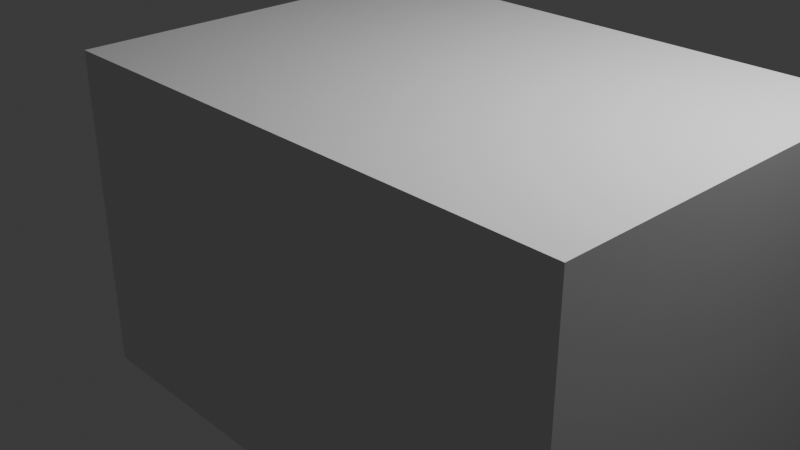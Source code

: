 # Source: ship.blend  (saved by Blender 4.1.23; exported with 4.5.12 LTS)
import bpy
from mathutils import Matrix  # noqa: F401  (used for matrix-valued properties, if any)

bpy.ops.wm.read_factory_settings(use_empty=True)
scene = bpy.context.scene
scene.name = 'Scene'

# ---- collections
col_collection = bpy.data.collections.new('Collection'); scene.collection.children.link(col_collection)

# ---- world
world_world = bpy.data.worlds.new('World'); scene.world = world_world
world_world.use_nodes = True; world_world.node_tree.nodes.clear()
_N = world_world.node_tree.nodes; _L = world_world.node_tree.links
n0 = _N.new('ShaderNodeOutputWorld'); n0.name = 'World Output'; n0.location = (300, 300)
n1 = _N.new('ShaderNodeBackground'); n1.name = 'Background'; n1.location = (10, 300)
n1.inputs[0].default_value = (0.05088, 0.05088, 0.05088, 1.0)
_L.new(n1.outputs[0], n0.inputs[0])
n0.is_active_output = True
world_world.color = (0.05088, 0.05088, 0.05088)
world_world.use_sun_shadow = False
world_world.sun_shadow_jitter_overblur = 0.0

# ---- cameras
cam_camera = bpy.data.cameras.new('Camera')
cam_camera.clip_end = 100.0
cam_camera.ortho_scale = 7.314

# ---- lights
light_light = bpy.data.lights.new('Light', 'POINT')
light_light.transmission_factor = 0.0
light_light.energy = 1000.0
light_light.shadow_soft_size = 0.1
light_light.shadow_maximum_resolution = 0.006
light_light.use_absolute_resolution = True

# ---- meshes
me_cube_001 = bpy.data.meshes.new('Cube.001')
me_cube_001.from_pydata([(-1.228, -0.2525, -0.538), (-1.228, -0.2525, 0.538), (-1.228, 0.2525, -0.538), (-1.215, 0.3283, 0.5898), (2.138, -0.4692, -1.0), (2.138, -0.4692, 1.0), (2.138, 0.4692, -1.0), (2.138, 0.4692, 1.0), (-1.228, 0.4692, -1.0), (-1.228, -0.4692, -1.0), (-1.228, -0.4692, 1.0), (-1.228, 0.4692, 1.0), (-1.228, 0.1886, -0.538), (-1.228, -0.1886, -0.538), (-1.228, -0.2525, -0.1793), (-1.228, -0.2525, 0.1793), (-1.228, -0.08415, 0.538), (-1.215, 0.2299, 0.5898), (-1.215, 0.3283, 0.1647), (-1.215, 0.3283, -0.2603), (-1.228, -0.08415, -0.1793), (-1.228, -0.08415, 0.1793), (-1.215, 0.2299, -0.2603), (-1.215, 0.2299, 0.1647), (-0.5778, 0.4692, -1.0), (-0.5778, -0.4692, -1.0), (-0.5778, -0.1886, -0.538), (-0.5778, -0.2525, -0.538), (-0.5778, 0.2525, -0.538), (-0.5778, 0.1886, -0.538), (-0.5028, 0.2872, -0.8805), (-0.5028, -0.2872, -0.8805), (-0.5028, -0.05151, -0.5977), (-0.5028, -0.1545, -0.5977), (-0.5028, 0.1545, -0.5977), (-0.5028, 0.05151, -0.5977), (-1.166, 0.2457, 0.4533), (-1.166, 0.3125, 0.4533), (-1.166, 0.3125, 0.1647), (-1.166, 0.3125, -0.1239), (-1.166, 0.2457, 0.1647), (-1.166, 0.2457, -0.1239), (-1.228, 0.06286, -0.538), (-1.228, -0.06286, -0.538), (-0.5778, 0.06286, -0.538), (-0.5778, -0.06286, -0.538), (-1.094, 0.1768, -0.538), (-0.7117, 0.1768, -0.538), (-0.7317, -0.1886, -0.538), (-1.074, -0.1886, -0.538), (-1.094, 0.07463, -0.538), (-0.7117, 0.07463, -0.538), (-1.074, -0.06286, -0.538), (-0.7317, -0.06286, -0.538), (-0.7317, -0.1886, -0.4844), (-1.074, -0.1886, -0.4844), (-1.074, -0.06286, -0.4844), (-0.7317, -0.06286, -0.4844)], [], [(22, 40, 23), (6, 11, 8), (4, 7, 6), (9, 5, 4), (9, 6, 8), (5, 11, 7), (9, 27, 0), (15, 10, 9), (16, 17, 11), (18, 19, 8), (21, 1, 15), (23, 16, 21), (13, 14, 0), (20, 15, 14), (20, 42, 22), (22, 21, 20), (2, 22, 12), (3, 38, 18), (27, 32, 26), (8, 25, 9), (47, 29, 28), (2, 24, 8), (48, 49, 0), (48, 45, 53), (32, 31, 30), (29, 34, 28), (28, 30, 24), (24, 31, 25), (45, 32, 35), (25, 33, 27), (38, 36, 40), (39, 40, 41), (23, 36, 17), (19, 41, 22), (18, 39, 19), (17, 37, 3), (51, 29, 47), (53, 44, 51), (42, 46, 12), (50, 47, 46), (43, 50, 42), (52, 51, 50), (13, 52, 43), (53, 54, 48), (55, 57, 56), (52, 57, 53), (48, 55, 49), (49, 56, 52), (22, 41, 40), (6, 7, 11), (4, 5, 7), (9, 10, 5), (9, 4, 6), (5, 10, 11), (9, 25, 27), (9, 0, 14), (15, 1, 10), (9, 14, 15), (10, 1, 16), (17, 3, 11), (10, 16, 11), (11, 3, 18), (19, 2, 8), (11, 18, 8), (21, 16, 1), (23, 17, 16), (13, 20, 14), (20, 21, 15), (20, 13, 43), (43, 42, 20), (42, 12, 22), (22, 23, 21), (2, 19, 22), (3, 37, 38), (27, 33, 32), (8, 24, 25), (28, 2, 47), (2, 12, 46), (47, 2, 46), (2, 28, 24), (49, 13, 0), (0, 27, 48), (27, 26, 48), (48, 26, 45), (30, 34, 35), (32, 33, 31), (30, 35, 32), (29, 35, 34), (28, 34, 30), (24, 30, 31), (35, 29, 44), (45, 26, 32), (35, 44, 45), (25, 31, 33), (38, 37, 36), (39, 38, 40), (23, 40, 36), (19, 39, 41), (18, 38, 39), (17, 36, 37), (51, 44, 29), (53, 45, 44), (42, 50, 46), (50, 51, 47), (43, 52, 50), (52, 53, 51), (13, 49, 52), (53, 57, 54), (55, 54, 57), (52, 56, 57), (48, 54, 55), (49, 55, 56)])
_uv = me_cube_001.uv_layers.new(name='UVMap')
_uv.uv.foreach_set('vector', [0.4776, 0.1474, 0.5224, 0.1474, 0.5224, 0.1474, 0.375, 0.5, 0.625, 0.25, 0.375, 0.25, 0.375, 0.75, 0.625, 0.5, 0.375, 0.5, 0.375, 1.0, 0.625, 0.75, 0.375, 0.75, 0.125, 0.75, 0.375, 0.5, 0.125, 0.5, 0.625, 0.75, 0.875, 0.5, 0.625, 0.5, 0.375, 0.0, 0.4327, 0.05775, 0.4327, 0.05775, 0.5224, 0.05775, 0.625, 0.0, 0.375, 0.0, 0.5673, 0.1026, 0.5673, 0.1474, 0.625, 0.25, 0.5224, 0.1922, 0.4776, 0.1923, 0.375, 0.25, 0.5224, 0.1026, 0.5673, 0.05775, 0.5224, 0.05775, 0.5224, 0.1474, 0.5673, 0.1026, 0.5224, 0.1026, 0.4327, 0.1026, 0.4776, 0.05775, 0.4327, 0.05775, 0.4776, 0.1026, 0.5224, 0.05775, 0.4776, 0.05775, 0.4776, 0.1026, 0.4327, 0.1325, 0.4776, 0.1474, 0.4776, 0.1474, 0.5224, 0.1026, 0.4776, 0.1026, 0.4328, 0.1923, 0.4776, 0.1474, 0.4327, 0.1474, 0.5673, 0.1923, 0.5224, 0.1922, 0.5224, 0.1922, 0.4327, 0.05775, 0.4327, 0.1026, 0.4327, 0.1026, 0.125, 0.5, 0.125, 0.75, 0.125, 0.75, 0.4327, 0.1474, 0.4327, 0.1474, 0.4328, 0.1923, 0.4328, 0.1923, 0.375, 0.25, 0.375, 0.25, 0.4327, 0.1026, 0.4327, 0.1026, 0.4327, 0.05775, 0.4327, 0.1026, 0.4327, 0.1175, 0.4327, 0.1175, 0.4327, 0.1026, 0.375, 0.0, 0.375, 0.25, 0.4327, 0.1474, 0.4328, 0.1923, 0.4328, 0.1923, 0.4328, 0.1923, 0.375, 0.25, 0.375, 0.25, 0.125, 0.5, 0.125, 0.75, 0.125, 0.75, 0.4327, 0.1175, 0.4327, 0.1026, 0.4327, 0.1474, 0.375, 0.0, 0.4327, 0.05775, 0.4327, 0.05775, 0.5224, 0.1922, 0.5673, 0.1474, 0.5224, 0.1474, 0.4776, 0.1923, 0.5224, 0.1474, 0.4776, 0.1474, 0.5224, 0.1474, 0.5673, 0.1474, 0.5673, 0.1474, 0.4776, 0.1923, 0.4776, 0.1474, 0.4776, 0.1474, 0.5224, 0.1922, 0.4776, 0.1923, 0.4776, 0.1923, 0.5673, 0.1474, 0.5673, 0.1923, 0.5673, 0.1923, 0.4327, 0.1325, 0.4327, 0.1474, 0.4327, 0.1474, 0.4327, 0.1175, 0.4327, 0.1325, 0.4327, 0.1325, 0.4327, 0.1325, 0.4327, 0.1474, 0.4327, 0.1474, 0.4327, 0.1325, 0.4327, 0.1474, 0.4327, 0.1474, 0.4327, 0.1175, 0.4327, 0.1325, 0.4327, 0.1325, 0.4327, 0.1175, 0.4327, 0.1325, 0.4327, 0.1325, 0.4327, 0.1026, 0.4327, 0.1175, 0.4327, 0.1175, 0.4327, 0.1175, 0.4327, 0.1026, 0.4327, 0.1026, 0.4327, 0.1026, 0.4327, 0.1175, 0.4327, 0.1175, 0.4327, 0.1175, 0.4327, 0.1175, 0.4327, 0.1175, 0.4327, 0.1026, 0.4327, 0.1026, 0.4327, 0.1026, 0.4327, 0.1026, 0.4327, 0.1175, 0.4327, 0.1175, 0.4776, 0.1474, 0.4776, 0.1474, 0.5224, 0.1474, 0.375, 0.5, 0.625, 0.5, 0.625, 0.25, 0.375, 0.75, 0.625, 0.75, 0.625, 0.5, 0.375, 1.0, 0.625, 1.0, 0.625, 0.75, 0.125, 0.75, 0.375, 0.75, 0.375, 0.5, 0.625, 0.75, 0.875, 0.75, 0.875, 0.5, 0.375, 0.0, 0.375, 0.0, 0.4327, 0.05775, 0.375, 0.0, 0.4327, 0.05775, 0.4776, 0.05775, 0.5224, 0.05775, 0.5673, 0.05775, 0.625, 0.0, 0.375, 0.0, 0.4776, 0.05775, 0.5224, 0.05775, 0.625, 0.0, 0.5673, 0.05775, 0.5673, 0.1026, 0.5673, 0.1474, 0.5673, 0.1923, 0.625, 0.25, 0.625, 0.0, 0.5673, 0.1026, 0.625, 0.25, 0.625, 0.25, 0.5673, 0.1923, 0.5224, 0.1922, 0.4776, 0.1923, 0.4328, 0.1923, 0.375, 0.25, 0.625, 0.25, 0.5224, 0.1922, 0.375, 0.25, 0.5224, 0.1026, 0.5673, 0.1026, 0.5673, 0.05775, 0.5224, 0.1474, 0.5673, 0.1474, 0.5673, 0.1026, 0.4327, 0.1026, 0.4776, 0.1026, 0.4776, 0.05775, 0.4776, 0.1026, 0.5224, 0.1026, 0.5224, 0.05775, 0.4776, 0.1026, 0.4327, 0.1026, 0.4327, 0.1175, 0.4327, 0.1175, 0.4327, 0.1325, 0.4776, 0.1026, 0.4327, 0.1325, 0.4327, 0.1474, 0.4776, 0.1474, 0.4776, 0.1474, 0.5224, 0.1474, 0.5224, 0.1026, 0.4328, 0.1923, 0.4776, 0.1923, 0.4776, 0.1474, 0.5673, 0.1923, 0.5673, 0.1923, 0.5224, 0.1922, 0.4327, 0.05775, 0.4327, 0.05775, 0.4327, 0.1026, 0.125, 0.5, 0.125, 0.5, 0.125, 0.75, 0.4328, 0.1923, 0.4328, 0.1923, 0.4327, 0.1474, 0.4328, 0.1923, 0.4327, 0.1474, 0.4327, 0.1474, 0.4327, 0.1474, 0.4328, 0.1923, 0.4327, 0.1474, 0.4328, 0.1923, 0.4328, 0.1923, 0.375, 0.25, 0.4327, 0.1026, 0.4327, 0.1026, 0.4327, 0.05775, 0.4327, 0.05775, 0.4327, 0.05775, 0.4327, 0.1026, 0.4327, 0.05775, 0.4327, 0.1026, 0.4327, 0.1026, 0.4327, 0.1026, 0.4327, 0.1026, 0.4327, 0.1175, 0.375, 0.25, 0.4328, 0.1923, 0.4327, 0.1474, 0.4327, 0.1026, 0.4327, 0.05775, 0.375, 0.0, 0.375, 0.25, 0.4327, 0.1474, 0.4327, 0.1026, 0.4327, 0.1474, 0.4327, 0.1474, 0.4328, 0.1923, 0.4328, 0.1923, 0.4328, 0.1923, 0.375, 0.25, 0.125, 0.5, 0.125, 0.5, 0.125, 0.75, 0.4327, 0.1474, 0.4327, 0.1474, 0.4327, 0.1325, 0.4327, 0.1175, 0.4327, 0.1026, 0.4327, 0.1026, 0.4327, 0.1474, 0.4327, 0.1325, 0.4327, 0.1175, 0.375, 0.0, 0.375, 0.0, 0.4327, 0.05775, 0.5224, 0.1922, 0.5673, 0.1923, 0.5673, 0.1474, 0.4776, 0.1923, 0.5224, 0.1922, 0.5224, 0.1474, 0.5224, 0.1474, 0.5224, 0.1474, 0.5673, 0.1474, 0.4776, 0.1923, 0.4776, 0.1923, 0.4776, 0.1474, 0.5224, 0.1922, 0.5224, 0.1922, 0.4776, 0.1923, 0.5673, 0.1474, 0.5673, 0.1474, 0.5673, 0.1923, 0.4327, 0.1325, 0.4327, 0.1325, 0.4327, 0.1474, 0.4327, 0.1175, 0.4327, 0.1175, 0.4327, 0.1325, 0.4327, 0.1325, 0.4327, 0.1325, 0.4327, 0.1474, 0.4327, 0.1325, 0.4327, 0.1325, 0.4327, 0.1474, 0.4327, 0.1175, 0.4327, 0.1175, 0.4327, 0.1325, 0.4327, 0.1175, 0.4327, 0.1175, 0.4327, 0.1325, 0.4327, 0.1026, 0.4327, 0.1026, 0.4327, 0.1175, 0.4327, 0.1175, 0.4327, 0.1175, 0.4327, 0.1026, 0.4327, 0.1026, 0.4327, 0.1026, 0.4327, 0.1175, 0.4327, 0.1175, 0.4327, 0.1175, 0.4327, 0.1175, 0.4327, 0.1026, 0.4327, 0.1026, 0.4327, 0.1026, 0.4327, 0.1026, 0.4327, 0.1026, 0.4327, 0.1175])
me_cube_001.update()

# ---- objects
ob_light = bpy.data.objects.new('Light', light_light)
ob_camera = bpy.data.objects.new('Camera', cam_camera)
ob_cube = bpy.data.objects.new('Cube', me_cube_001)

# ---- transforms, parenting, visibility, modifiers, constraints
ob_light.location = (4.076, 1.005, 5.904)
ob_light.rotation_euler = (0.6503, 0.05522, 1.866)
ob_light.lock_rotations_4d = False
ob_light.empty_display_type = 'ARROWS'
ob_light.color = (0.0, 0.0, 0.0, 0.0)
ob_light.lineart.crease_threshold = 0.0
ob_camera.location = (7.359, -6.926, 4.958)
ob_camera.rotation_euler = (1.109, 0.0, 0.8149)
ob_camera.lock_rotations_4d = False
ob_camera.empty_display_type = 'ARROWS'
ob_camera.color = (0.0, 0.0, 0.0, 0.0)
ob_camera.display_type = 'WIRE'
ob_camera.lineart.crease_threshold = 0.0
ob_cube.location = (0.0, 0.0, 0.0)
ob_cube.scale = (1.736, 4.49, 1.736)

# ---- collection membership
col_collection.objects.link(ob_light)
col_collection.objects.link(ob_camera)
col_collection.objects.link(ob_cube)

# ---- scene / render settings (as saved in the file)
scene.camera = ob_camera
scene.frame_start = 1; scene.frame_end = 250; scene.frame_set(1)
scene.render.engine = 'BLENDER_EEVEE_NEXT'
scene.cycles.sampling_pattern = 'TABULATED_SOBOL'
scene.eevee.ray_tracing_options.trace_max_roughness = 0.0
bpy.context.view_layer.update()
